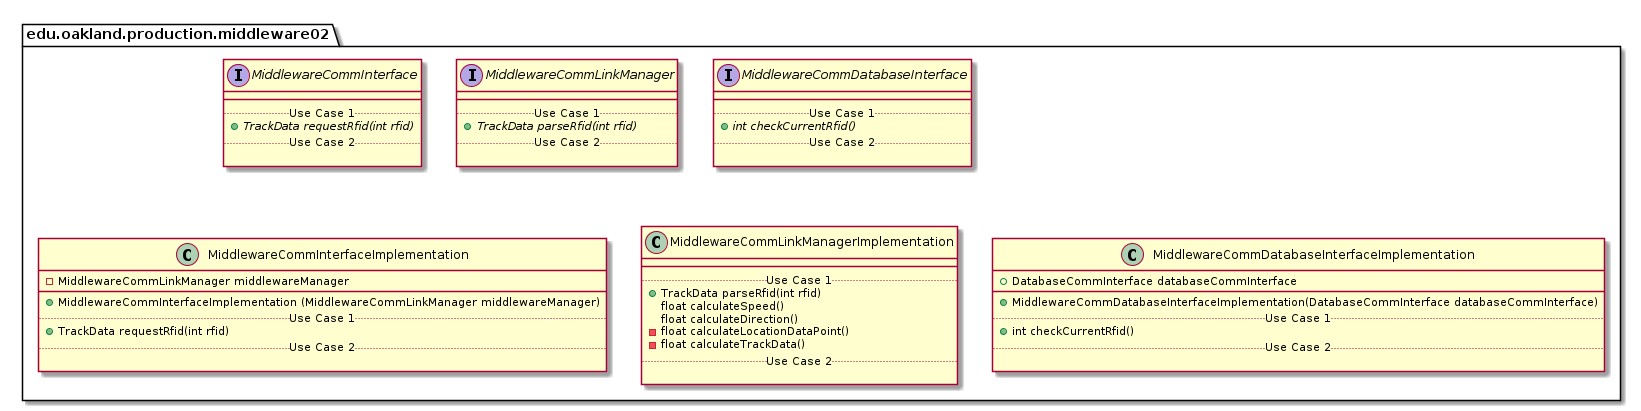

The diagram above was rendered by PlantUML. Its source (embedded in the PNG):
@startuml Middleware02ProductionPackage

package edu.oakland.production.middleware02 {

}


package edu.oakland.production.middleware02 {
    interface MiddlewareCommInterface {
        __
        .. Use Case 1 ..
        {abstract} + TrackData requestRfid(int rfid)
        .. Use Case 2 ..

    }
}


package edu.oakland.production.middleware02 {
    interface MiddlewareCommLinkManager {
        __
        .. Use Case 1 ..
        {abstract} + TrackData parseRfid(int rfid)
        .. Use Case 2 ..

    }
}


package edu.oakland.production.middleware02 {
    interface MiddlewareCommDatabaseInterface {
        __
        .. Use Case 1 ..
        {abstract} + int checkCurrentRfid()
        .. Use Case 2 ..

    }
}


package edu.oakland.production.middleware02 {
    class MiddlewareCommInterfaceImplementation {
        - MiddlewareCommLinkManager middlewareManager
        __
        + MiddlewareCommInterfaceImplementation (MiddlewareCommLinkManager middlewareManager)
        .. Use Case 1 ..
        + TrackData requestRfid(int rfid)
        .. Use Case 2 ..

    }
}


package edu.oakland.production.middleware02 {
    class MiddlewareCommLinkManagerImplementation {
        __
        .. Use Case 1 ..
        + TrackData parseRfid(int rfid)
        float calculateSpeed()
        float calculateDirection()
        - float calculateLocationDataPoint()
        - float calculateTrackData()
        .. Use Case 2 ..

    }
}


package edu.oakland.production.middleware02 {
    class MiddlewareCommDatabaseInterfaceImplementation {
        + DatabaseCommInterface databaseCommInterface
        __
        + MiddlewareCommDatabaseInterfaceImplementation(DatabaseCommInterface databaseCommInterface)
        .. Use Case 1 ..
        + int checkCurrentRfid()
        .. Use Case 2 ..

    }
}


@enduml